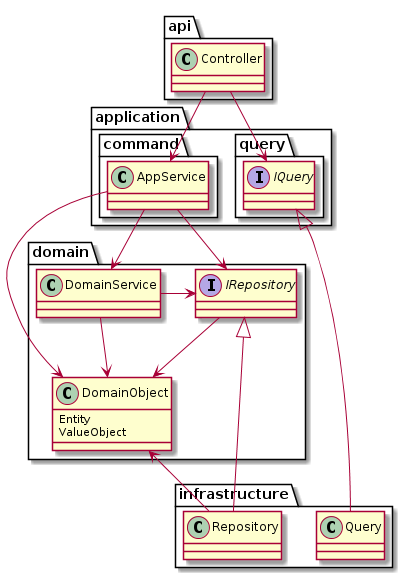

The diagram above was rendered by PlantUML. Its source (embedded in the PNG):
@startuml Architecture

package domain
{
    interface IRepository
    class DomainService
    class DomainObject
    {
        Entity
        ValueObject
    }
}

package application
{
    package command {
        class AppService
    }

    package query {
        interface IQuery
    }
}


package infrastructure
{
    class Repository
    class Query
}

package api
{
    class Controller
}

DomainService -> IRepository
DomainService --> DomainObject
IRepository --> DomainObject

AppService --> IRepository
AppService --> DomainObject
AppService --> DomainService

IRepository <|---- Repository
IQuery <|---- Query
Repository --> DomainObject

Controller --> AppService
Controller --> IQuery

@enduml